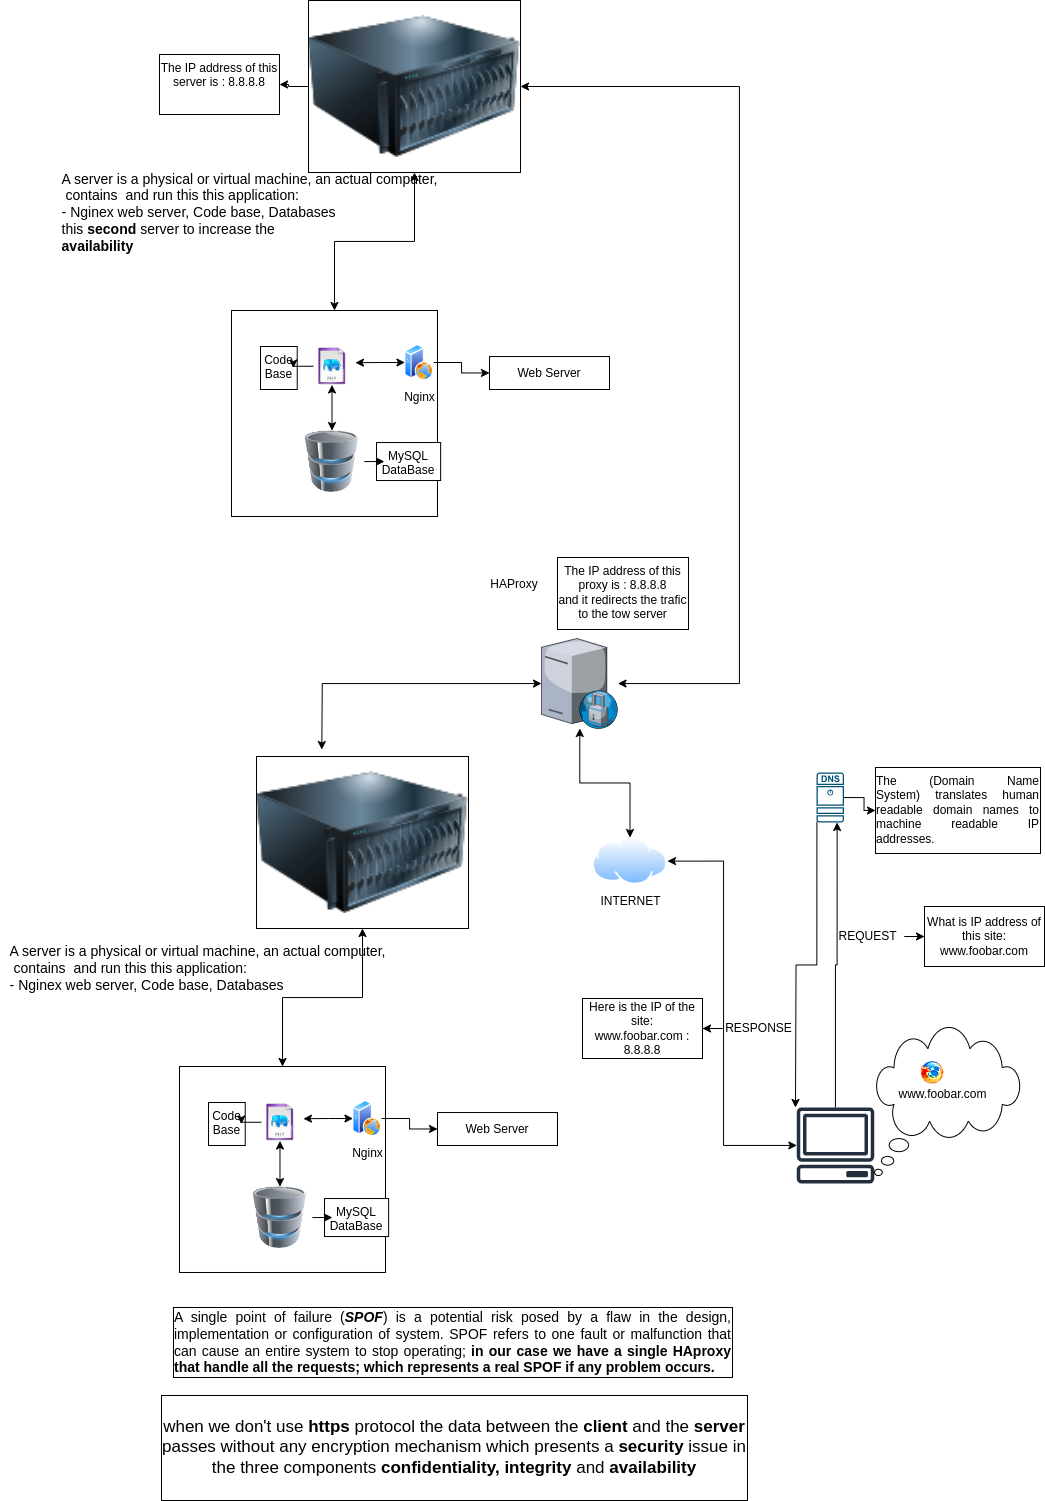

The diagram above was exported from draw.io. Its source (the exported page's mxGraphModel, read from the mxfile embedded in the PNG):
<mxGraphModel dx="2255" dy="2041" grid="0" gridSize="10" guides="1" tooltips="1" connect="1" arrows="1" fold="1" page="1" pageScale="1" pageWidth="850" pageHeight="1100" math="0" shadow="0">
  <root>
    <mxCell id="0" />
    <mxCell id="1" parent="0" />
    <mxCell id="wEINlkDdl4qE1yFCbd_n-14" style="edgeStyle=orthogonalEdgeStyle;rounded=0;orthogonalLoop=1;jettySize=auto;html=1;entryX=0.5;entryY=0;entryDx=0;entryDy=0;startArrow=classic;startFill=1;" edge="1" parent="1" source="wEINlkDdl4qE1yFCbd_n-3" target="wEINlkDdl4qE1yFCbd_n-7">
      <mxGeometry relative="1" as="geometry" />
    </mxCell>
    <mxCell id="wEINlkDdl4qE1yFCbd_n-3" value="" style="image;html=1;image=img/lib/clip_art/computers/Server_128x128.png;imageBackground=default;imageBorder=default;" vertex="1" parent="1">
      <mxGeometry x="95" y="33" width="212" height="172" as="geometry" />
    </mxCell>
    <mxCell id="wEINlkDdl4qE1yFCbd_n-12" value="" style="group" vertex="1" connectable="0" parent="1">
      <mxGeometry x="27" y="351" width="232.5" height="222" as="geometry" />
    </mxCell>
    <mxCell id="wEINlkDdl4qE1yFCbd_n-13" value="" style="group" vertex="1" connectable="0" parent="wEINlkDdl4qE1yFCbd_n-12">
      <mxGeometry x="18.5" y="-4.004076655052264" width="232.5" height="222" as="geometry" />
    </mxCell>
    <mxCell id="wEINlkDdl4qE1yFCbd_n-38" value="" style="group" vertex="1" connectable="0" parent="wEINlkDdl4qE1yFCbd_n-13">
      <mxGeometry x="-27.500313588850176" y="-4" width="232.5" height="222" as="geometry" />
    </mxCell>
    <mxCell id="wEINlkDdl4qE1yFCbd_n-7" value="" style="whiteSpace=wrap;html=1;aspect=fixed;fillColor=none;" vertex="1" parent="wEINlkDdl4qE1yFCbd_n-38">
      <mxGeometry width="205.99065420560748" height="205.99065420560748" as="geometry" />
    </mxCell>
    <mxCell id="wEINlkDdl4qE1yFCbd_n-8" value="Nginx" style="image;aspect=fixed;perimeter=ellipsePerimeter;html=1;align=center;shadow=0;dashed=0;spacingTop=3;image=img/lib/active_directory/web_server.svg;" vertex="1" parent="wEINlkDdl4qE1yFCbd_n-38">
      <mxGeometry x="173.4336236933798" y="34.09456445993031" width="28.709498843987102" height="35.88687355498388" as="geometry" />
    </mxCell>
    <mxCell id="wEINlkDdl4qE1yFCbd_n-10" style="edgeStyle=orthogonalEdgeStyle;rounded=0;orthogonalLoop=1;jettySize=auto;html=1;exitX=0;exitY=0.5;exitDx=0;exitDy=0;startArrow=classic;startFill=1;" edge="1" parent="wEINlkDdl4qE1yFCbd_n-38" source="wEINlkDdl4qE1yFCbd_n-8">
      <mxGeometry relative="1" as="geometry">
        <mxPoint x="123.94599303135888" y="52.21254355400697" as="targetPoint" />
      </mxGeometry>
    </mxCell>
    <mxCell id="wEINlkDdl4qE1yFCbd_n-11" value="" style="image;html=1;image=img/lib/clip_art/computers/Database_128x128.png" vertex="1" parent="wEINlkDdl4qE1yFCbd_n-38">
      <mxGeometry x="68.07909407665505" y="120.09675958188154" width="64.80836236933798" height="61.88153310104529" as="geometry" />
    </mxCell>
    <mxCell id="wEINlkDdl4qE1yFCbd_n-40" style="edgeStyle=orthogonalEdgeStyle;rounded=0;orthogonalLoop=1;jettySize=auto;html=1;exitX=0.5;exitY=1;exitDx=0;exitDy=0;endArrow=classic;endFill=1;startArrow=classic;startFill=1;" edge="1" parent="wEINlkDdl4qE1yFCbd_n-38" source="wEINlkDdl4qE1yFCbd_n-37" target="wEINlkDdl4qE1yFCbd_n-11">
      <mxGeometry relative="1" as="geometry" />
    </mxCell>
    <mxCell id="wEINlkDdl4qE1yFCbd_n-37" value="" style="shape=image;html=1;verticalAlign=top;verticalLabelPosition=bottom;labelBackgroundColor=#ffffff;imageAspect=0;aspect=fixed;image=https://cdn1.iconfinder.com/data/icons/Futurosoft%20Icons%200.5.2/128x128/mimetypes/php.png" vertex="1" parent="wEINlkDdl4qE1yFCbd_n-38">
      <mxGeometry x="81.82055749128921" y="37.12891986062718" width="37.322348497183235" height="37.322348497183235" as="geometry" />
    </mxCell>
    <mxCell id="wEINlkDdl4qE1yFCbd_n-50" value="MySQL DataBase" style="whiteSpace=wrap;html=1;verticalAlign=top;labelBackgroundColor=default;" vertex="1" parent="wEINlkDdl4qE1yFCbd_n-38">
      <mxGeometry x="145.0003135888502" y="132.03407665505227" width="64.14" height="38" as="geometry" />
    </mxCell>
    <mxCell id="wEINlkDdl4qE1yFCbd_n-51" value="" style="edgeStyle=orthogonalEdgeStyle;rounded=0;orthogonalLoop=1;jettySize=auto;html=1;" edge="1" parent="wEINlkDdl4qE1yFCbd_n-38" source="wEINlkDdl4qE1yFCbd_n-11" target="wEINlkDdl4qE1yFCbd_n-50">
      <mxGeometry relative="1" as="geometry" />
    </mxCell>
    <mxCell id="wEINlkDdl4qE1yFCbd_n-15" value="&lt;div style=&quot;text-align: justify;&quot;&gt;&lt;span style=&quot;font-size: 14px; background-color: initial;&quot;&gt;A server is a physical or virtual machine, an actual computer,&lt;/span&gt;&lt;/div&gt;&lt;font style=&quot;font-size: 14px;&quot;&gt;&lt;div style=&quot;text-align: justify;&quot;&gt;&lt;span style=&quot;background-color: initial;&quot;&gt;&amp;nbsp;contains&amp;nbsp; and run this this application:&lt;/span&gt;&lt;/div&gt;&lt;div style=&quot;text-align: justify;&quot;&gt;&lt;span style=&quot;background-color: initial;&quot;&gt;- Nginex web server, Code base, Databases&lt;/span&gt;&lt;/div&gt;&lt;/font&gt;" style="text;html=1;align=center;verticalAlign=middle;resizable=0;points=[];autosize=1;strokeColor=none;fillColor=none;" vertex="1" parent="1">
      <mxGeometry x="-161" y="214" width="394" height="62" as="geometry" />
    </mxCell>
    <mxCell id="wEINlkDdl4qE1yFCbd_n-23" style="edgeStyle=orthogonalEdgeStyle;rounded=0;orthogonalLoop=1;jettySize=auto;html=1;exitX=0.015;exitY=0.985;exitDx=0;exitDy=0;exitPerimeter=0;" edge="1" parent="1" source="wEINlkDdl4qE1yFCbd_n-16">
      <mxGeometry relative="1" as="geometry">
        <mxPoint x="634" y="384" as="targetPoint" />
      </mxGeometry>
    </mxCell>
    <mxCell id="wEINlkDdl4qE1yFCbd_n-46" value="" style="edgeStyle=orthogonalEdgeStyle;rounded=0;orthogonalLoop=1;jettySize=auto;html=1;" edge="1" parent="1" source="wEINlkDdl4qE1yFCbd_n-16" target="wEINlkDdl4qE1yFCbd_n-45">
      <mxGeometry relative="1" as="geometry" />
    </mxCell>
    <mxCell id="wEINlkDdl4qE1yFCbd_n-16" value="" style="sketch=0;points=[[0.015,0.015,0],[0.985,0.015,0],[0.985,0.985,0],[0.015,0.985,0],[0.25,0,0],[0.5,0,0],[0.75,0,0],[1,0.25,0],[1,0.5,0],[1,0.75,0],[0.75,1,0],[0.5,1,0],[0.25,1,0],[0,0.75,0],[0,0.5,0],[0,0.25,0]];verticalLabelPosition=bottom;html=1;verticalAlign=top;aspect=fixed;align=center;pointerEvents=1;shape=mxgraph.cisco19.dns_server;fillColor=#005073;strokeColor=none;" vertex="1" parent="1">
      <mxGeometry x="655" y="49" width="27.500000000000004" height="50" as="geometry" />
    </mxCell>
    <mxCell id="wEINlkDdl4qE1yFCbd_n-44" style="edgeStyle=orthogonalEdgeStyle;rounded=0;orthogonalLoop=1;jettySize=auto;html=1;entryX=1;entryY=0.5;entryDx=0;entryDy=0;startArrow=classic;startFill=1;" edge="1" parent="1" source="wEINlkDdl4qE1yFCbd_n-17" target="wEINlkDdl4qE1yFCbd_n-41">
      <mxGeometry relative="1" as="geometry">
        <Array as="points">
          <mxPoint x="562" y="422" />
          <mxPoint x="562" y="138" />
        </Array>
      </mxGeometry>
    </mxCell>
    <mxCell id="wEINlkDdl4qE1yFCbd_n-17" value="" style="sketch=0;outlineConnect=0;fontColor=#232F3E;gradientColor=none;fillColor=#232F3D;strokeColor=none;dashed=0;verticalLabelPosition=bottom;verticalAlign=top;align=center;html=1;fontSize=12;fontStyle=0;aspect=fixed;pointerEvents=1;shape=mxgraph.aws4.client;" vertex="1" parent="1">
      <mxGeometry x="635" y="384" width="78" height="76" as="geometry" />
    </mxCell>
    <mxCell id="wEINlkDdl4qE1yFCbd_n-18" value="" style="shape=image;html=1;verticalAlign=top;verticalLabelPosition=bottom;labelBackgroundColor=#ffffff;imageAspect=0;aspect=fixed;image=https://cdn1.iconfinder.com/data/icons/KDE_Crystal_Diamond_2.5_Classical_Mod/22x22/apps/firefox2.png" vertex="1" parent="1">
      <mxGeometry x="759" y="338" width="24" height="24" as="geometry" />
    </mxCell>
    <mxCell id="wEINlkDdl4qE1yFCbd_n-21" value="www.foobar.com" style="text;html=1;align=center;verticalAlign=middle;resizable=0;points=[];autosize=1;strokeColor=none;fillColor=none;" vertex="1" parent="1">
      <mxGeometry x="728" y="358" width="106" height="26" as="geometry" />
    </mxCell>
    <mxCell id="wEINlkDdl4qE1yFCbd_n-22" style="edgeStyle=orthogonalEdgeStyle;rounded=0;orthogonalLoop=1;jettySize=auto;html=1;entryX=0.75;entryY=1;entryDx=0;entryDy=0;entryPerimeter=0;" edge="1" parent="1" source="wEINlkDdl4qE1yFCbd_n-17" target="wEINlkDdl4qE1yFCbd_n-16">
      <mxGeometry relative="1" as="geometry" />
    </mxCell>
    <mxCell id="wEINlkDdl4qE1yFCbd_n-30" value="" style="edgeStyle=orthogonalEdgeStyle;rounded=0;orthogonalLoop=1;jettySize=auto;html=1;" edge="1" parent="1" source="wEINlkDdl4qE1yFCbd_n-24" target="wEINlkDdl4qE1yFCbd_n-29">
      <mxGeometry relative="1" as="geometry" />
    </mxCell>
    <mxCell id="wEINlkDdl4qE1yFCbd_n-24" value="REQUEST" style="text;html=1;align=center;verticalAlign=middle;resizable=0;points=[];autosize=1;strokeColor=none;fillColor=none;" vertex="1" parent="1">
      <mxGeometry x="668" y="200" width="76" height="26" as="geometry" />
    </mxCell>
    <mxCell id="wEINlkDdl4qE1yFCbd_n-32" value="" style="edgeStyle=orthogonalEdgeStyle;rounded=0;orthogonalLoop=1;jettySize=auto;html=1;" edge="1" parent="1" source="wEINlkDdl4qE1yFCbd_n-25" target="wEINlkDdl4qE1yFCbd_n-31">
      <mxGeometry relative="1" as="geometry" />
    </mxCell>
    <mxCell id="wEINlkDdl4qE1yFCbd_n-25" value="RESPONSE" style="text;html=1;align=center;verticalAlign=middle;resizable=0;points=[];autosize=1;strokeColor=none;fillColor=none;" vertex="1" parent="1">
      <mxGeometry x="554" y="292" width="85" height="26" as="geometry" />
    </mxCell>
    <mxCell id="wEINlkDdl4qE1yFCbd_n-26" value="" style="whiteSpace=wrap;html=1;shape=mxgraph.basic.cloud_callout;fillColor=none;" vertex="1" parent="1">
      <mxGeometry x="713" y="304" width="146" height="148" as="geometry" />
    </mxCell>
    <mxCell id="wEINlkDdl4qE1yFCbd_n-29" value="What is IP address of this site:&lt;br&gt;www.foobar.com" style="whiteSpace=wrap;html=1;" vertex="1" parent="1">
      <mxGeometry x="763" y="183" width="120" height="60" as="geometry" />
    </mxCell>
    <mxCell id="wEINlkDdl4qE1yFCbd_n-31" value="Here is the IP of the site:&lt;br&gt;www.foobar.com : 8.8.8.8" style="whiteSpace=wrap;html=1;" vertex="1" parent="1">
      <mxGeometry x="421" y="275" width="120" height="60" as="geometry" />
    </mxCell>
    <mxCell id="wEINlkDdl4qE1yFCbd_n-35" value="The IP address of this proxy is : 8.8.8.8&lt;br&gt;and it redirects the trafic to the tow server" style="whiteSpace=wrap;html=1;verticalAlign=top;labelBackgroundColor=default;" vertex="1" parent="1">
      <mxGeometry x="396" y="-166" width="131" height="72" as="geometry" />
    </mxCell>
    <mxCell id="wEINlkDdl4qE1yFCbd_n-81" style="edgeStyle=orthogonalEdgeStyle;rounded=0;orthogonalLoop=1;jettySize=auto;html=1;exitX=0.5;exitY=0;exitDx=0;exitDy=0;startArrow=classic;startFill=1;" edge="1" parent="1" source="wEINlkDdl4qE1yFCbd_n-41" target="wEINlkDdl4qE1yFCbd_n-77">
      <mxGeometry relative="1" as="geometry" />
    </mxCell>
    <mxCell id="wEINlkDdl4qE1yFCbd_n-41" value="INTERNET" style="image;aspect=fixed;perimeter=ellipsePerimeter;html=1;align=center;shadow=0;dashed=0;spacingTop=3;image=img/lib/active_directory/internet_cloud.svg;" vertex="1" parent="1">
      <mxGeometry x="431" y="114" width="75" height="47.25" as="geometry" />
    </mxCell>
    <mxCell id="wEINlkDdl4qE1yFCbd_n-45" value="&lt;div style=&quot;text-align: justify;&quot;&gt;&lt;span style=&quot;background-color: initial;&quot;&gt;The (Domain Name System)&amp;nbsp;translates human readable domain names to machine readable IP addresses.&lt;/span&gt;&lt;/div&gt;" style="whiteSpace=wrap;html=1;verticalAlign=top;sketch=0;" vertex="1" parent="1">
      <mxGeometry x="714" y="44" width="165" height="86" as="geometry" />
    </mxCell>
    <mxCell id="wEINlkDdl4qE1yFCbd_n-48" value="Code Base" style="whiteSpace=wrap;html=1;verticalAlign=top;labelBackgroundColor=#ffffff;" vertex="1" parent="1">
      <mxGeometry x="47" y="379" width="36.73" height="43" as="geometry" />
    </mxCell>
    <mxCell id="wEINlkDdl4qE1yFCbd_n-49" value="" style="edgeStyle=orthogonalEdgeStyle;rounded=0;orthogonalLoop=1;jettySize=auto;html=1;" edge="1" parent="1" source="wEINlkDdl4qE1yFCbd_n-37" target="wEINlkDdl4qE1yFCbd_n-48">
      <mxGeometry relative="1" as="geometry" />
    </mxCell>
    <mxCell id="wEINlkDdl4qE1yFCbd_n-52" value="Web Server" style="whiteSpace=wrap;html=1;verticalAlign=top;labelBackgroundColor=default;shadow=0;dashed=0;spacingTop=3;" vertex="1" parent="1">
      <mxGeometry x="276" y="389.03" width="120" height="32.97" as="geometry" />
    </mxCell>
    <mxCell id="wEINlkDdl4qE1yFCbd_n-53" value="" style="edgeStyle=orthogonalEdgeStyle;rounded=0;orthogonalLoop=1;jettySize=auto;html=1;" edge="1" parent="1" source="wEINlkDdl4qE1yFCbd_n-8" target="wEINlkDdl4qE1yFCbd_n-52">
      <mxGeometry relative="1" as="geometry" />
    </mxCell>
    <mxCell id="wEINlkDdl4qE1yFCbd_n-54" value="&lt;div style=&quot;text-align: justify;&quot;&gt;&lt;span style=&quot;background-color: initial; font-size: 14px;&quot;&gt;A single point of failure (&lt;b&gt;&lt;i&gt;SPOF&lt;/i&gt;&lt;/b&gt;) is a potential risk posed by a flaw in the design, implementation or configuration of system. SPOF refers to one fault or malfunction that can cause an entire system to stop operating; &lt;b&gt;in our case we have a single HAproxy that handle all the requests; which represents a real SPOF if any problem occurs.&lt;/b&gt;&lt;/span&gt;&lt;/div&gt;" style="whiteSpace=wrap;html=1;" vertex="1" parent="1">
      <mxGeometry x="12" y="584" width="559" height="70" as="geometry" />
    </mxCell>
    <mxCell id="wEINlkDdl4qE1yFCbd_n-55" value="&lt;font style=&quot;font-size: 17px;&quot;&gt;when we don't use &lt;b&gt;https&lt;/b&gt; protocol the data between the &lt;b&gt;client&lt;/b&gt; and the &lt;b&gt;server&lt;/b&gt; passes without any encryption mechanism which presents a &lt;b&gt;security&lt;/b&gt; issue in the three components&amp;nbsp;&lt;b&gt;confidentiality,&lt;/b&gt; &lt;b&gt;integrity&lt;/b&gt; and &lt;b&gt;availability&lt;/b&gt;&lt;br&gt;&lt;/font&gt;" style="whiteSpace=wrap;html=1;" vertex="1" parent="1">
      <mxGeometry y="672" width="586" height="105" as="geometry" />
    </mxCell>
    <mxCell id="wEINlkDdl4qE1yFCbd_n-56" style="edgeStyle=orthogonalEdgeStyle;rounded=0;orthogonalLoop=1;jettySize=auto;html=1;entryX=0.5;entryY=0;entryDx=0;entryDy=0;startArrow=classic;startFill=1;" edge="1" parent="1" source="wEINlkDdl4qE1yFCbd_n-58" target="wEINlkDdl4qE1yFCbd_n-62">
      <mxGeometry relative="1" as="geometry" />
    </mxCell>
    <mxCell id="wEINlkDdl4qE1yFCbd_n-57" value="" style="edgeStyle=orthogonalEdgeStyle;rounded=0;orthogonalLoop=1;jettySize=auto;html=1;" edge="1" parent="1" source="wEINlkDdl4qE1yFCbd_n-58" target="wEINlkDdl4qE1yFCbd_n-71">
      <mxGeometry relative="1" as="geometry" />
    </mxCell>
    <mxCell id="wEINlkDdl4qE1yFCbd_n-58" value="" style="image;html=1;image=img/lib/clip_art/computers/Server_128x128.png;imageBackground=default;imageBorder=default;" vertex="1" parent="1">
      <mxGeometry x="147" y="-723" width="212" height="172" as="geometry" />
    </mxCell>
    <mxCell id="wEINlkDdl4qE1yFCbd_n-59" value="" style="group" vertex="1" connectable="0" parent="1">
      <mxGeometry x="79" y="-405" width="232.5" height="222" as="geometry" />
    </mxCell>
    <mxCell id="wEINlkDdl4qE1yFCbd_n-60" value="" style="group" vertex="1" connectable="0" parent="wEINlkDdl4qE1yFCbd_n-59">
      <mxGeometry x="18.5" y="-4.004076655052264" width="232.5" height="222" as="geometry" />
    </mxCell>
    <mxCell id="wEINlkDdl4qE1yFCbd_n-61" value="" style="group" vertex="1" connectable="0" parent="wEINlkDdl4qE1yFCbd_n-60">
      <mxGeometry x="-27.500313588850176" y="-4" width="232.5" height="222" as="geometry" />
    </mxCell>
    <mxCell id="wEINlkDdl4qE1yFCbd_n-62" value="" style="whiteSpace=wrap;html=1;aspect=fixed;fillColor=none;" vertex="1" parent="wEINlkDdl4qE1yFCbd_n-61">
      <mxGeometry width="205.99065420560748" height="205.99065420560748" as="geometry" />
    </mxCell>
    <mxCell id="wEINlkDdl4qE1yFCbd_n-63" value="Nginx" style="image;aspect=fixed;perimeter=ellipsePerimeter;html=1;align=center;shadow=0;dashed=0;spacingTop=3;image=img/lib/active_directory/web_server.svg;" vertex="1" parent="wEINlkDdl4qE1yFCbd_n-61">
      <mxGeometry x="173.4336236933798" y="34.09456445993031" width="28.709498843987102" height="35.88687355498388" as="geometry" />
    </mxCell>
    <mxCell id="wEINlkDdl4qE1yFCbd_n-64" style="edgeStyle=orthogonalEdgeStyle;rounded=0;orthogonalLoop=1;jettySize=auto;html=1;exitX=0;exitY=0.5;exitDx=0;exitDy=0;startArrow=classic;startFill=1;" edge="1" parent="wEINlkDdl4qE1yFCbd_n-61" source="wEINlkDdl4qE1yFCbd_n-63">
      <mxGeometry relative="1" as="geometry">
        <mxPoint x="123.94599303135888" y="52.21254355400697" as="targetPoint" />
      </mxGeometry>
    </mxCell>
    <mxCell id="wEINlkDdl4qE1yFCbd_n-65" value="" style="image;html=1;image=img/lib/clip_art/computers/Database_128x128.png" vertex="1" parent="wEINlkDdl4qE1yFCbd_n-61">
      <mxGeometry x="68.07909407665505" y="120.09675958188154" width="64.80836236933798" height="61.88153310104529" as="geometry" />
    </mxCell>
    <mxCell id="wEINlkDdl4qE1yFCbd_n-66" style="edgeStyle=orthogonalEdgeStyle;rounded=0;orthogonalLoop=1;jettySize=auto;html=1;exitX=0.5;exitY=1;exitDx=0;exitDy=0;endArrow=classic;endFill=1;startArrow=classic;startFill=1;" edge="1" parent="wEINlkDdl4qE1yFCbd_n-61" source="wEINlkDdl4qE1yFCbd_n-67" target="wEINlkDdl4qE1yFCbd_n-65">
      <mxGeometry relative="1" as="geometry" />
    </mxCell>
    <mxCell id="wEINlkDdl4qE1yFCbd_n-67" value="" style="shape=image;html=1;verticalAlign=top;verticalLabelPosition=bottom;labelBackgroundColor=#ffffff;imageAspect=0;aspect=fixed;image=https://cdn1.iconfinder.com/data/icons/Futurosoft%20Icons%200.5.2/128x128/mimetypes/php.png" vertex="1" parent="wEINlkDdl4qE1yFCbd_n-61">
      <mxGeometry x="81.82055749128921" y="37.12891986062718" width="37.322348497183235" height="37.322348497183235" as="geometry" />
    </mxCell>
    <mxCell id="wEINlkDdl4qE1yFCbd_n-68" value="MySQL DataBase" style="whiteSpace=wrap;html=1;verticalAlign=top;labelBackgroundColor=default;" vertex="1" parent="wEINlkDdl4qE1yFCbd_n-61">
      <mxGeometry x="145.0003135888502" y="132.03407665505227" width="64.14" height="38" as="geometry" />
    </mxCell>
    <mxCell id="wEINlkDdl4qE1yFCbd_n-69" value="" style="edgeStyle=orthogonalEdgeStyle;rounded=0;orthogonalLoop=1;jettySize=auto;html=1;" edge="1" parent="wEINlkDdl4qE1yFCbd_n-61" source="wEINlkDdl4qE1yFCbd_n-65" target="wEINlkDdl4qE1yFCbd_n-68">
      <mxGeometry relative="1" as="geometry" />
    </mxCell>
    <mxCell id="wEINlkDdl4qE1yFCbd_n-70" value="&lt;div style=&quot;text-align: justify;&quot;&gt;&lt;span style=&quot;font-size: 14px; background-color: initial;&quot;&gt;A server is a physical or virtual machine, an actual computer,&lt;/span&gt;&lt;/div&gt;&lt;font style=&quot;font-size: 14px;&quot;&gt;&lt;div style=&quot;text-align: justify;&quot;&gt;&lt;span style=&quot;background-color: initial;&quot;&gt;&amp;nbsp;contains&amp;nbsp; and run this this application:&lt;/span&gt;&lt;/div&gt;&lt;div style=&quot;text-align: justify;&quot;&gt;&lt;span style=&quot;background-color: initial;&quot;&gt;- Nginex web server, Code base, Databases&lt;/span&gt;&lt;/div&gt;&lt;div style=&quot;text-align: justify;&quot;&gt;&lt;span style=&quot;background-color: initial;&quot;&gt;this &lt;b&gt;second&lt;/b&gt; server to increase the&amp;nbsp;&lt;/span&gt;&lt;/div&gt;&lt;/font&gt;&lt;div style=&quot;text-align: justify;&quot;&gt;&lt;span style=&quot;background-color: initial; font-size: 14px;&quot;&gt;&lt;b&gt;availability&lt;/b&gt;&lt;/span&gt;&lt;/div&gt;" style="text;html=1;align=center;verticalAlign=middle;resizable=0;points=[];autosize=1;strokeColor=none;fillColor=none;" vertex="1" parent="1">
      <mxGeometry x="-109" y="-559" width="394" height="96" as="geometry" />
    </mxCell>
    <mxCell id="wEINlkDdl4qE1yFCbd_n-71" value="The IP address of this server is : 8.8.8.8" style="whiteSpace=wrap;html=1;verticalAlign=top;labelBackgroundColor=default;" vertex="1" parent="1">
      <mxGeometry x="-2" y="-669" width="120" height="60" as="geometry" />
    </mxCell>
    <mxCell id="wEINlkDdl4qE1yFCbd_n-72" value="Code Base" style="whiteSpace=wrap;html=1;verticalAlign=top;labelBackgroundColor=#ffffff;" vertex="1" parent="1">
      <mxGeometry x="99" y="-377" width="36.73" height="43" as="geometry" />
    </mxCell>
    <mxCell id="wEINlkDdl4qE1yFCbd_n-73" value="" style="edgeStyle=orthogonalEdgeStyle;rounded=0;orthogonalLoop=1;jettySize=auto;html=1;" edge="1" parent="1" source="wEINlkDdl4qE1yFCbd_n-67" target="wEINlkDdl4qE1yFCbd_n-72">
      <mxGeometry relative="1" as="geometry" />
    </mxCell>
    <mxCell id="wEINlkDdl4qE1yFCbd_n-74" value="Web Server" style="whiteSpace=wrap;html=1;verticalAlign=top;labelBackgroundColor=default;shadow=0;dashed=0;spacingTop=3;" vertex="1" parent="1">
      <mxGeometry x="328" y="-366.97" width="120" height="32.97" as="geometry" />
    </mxCell>
    <mxCell id="wEINlkDdl4qE1yFCbd_n-75" value="" style="edgeStyle=orthogonalEdgeStyle;rounded=0;orthogonalLoop=1;jettySize=auto;html=1;" edge="1" parent="1" source="wEINlkDdl4qE1yFCbd_n-63" target="wEINlkDdl4qE1yFCbd_n-74">
      <mxGeometry relative="1" as="geometry" />
    </mxCell>
    <mxCell id="wEINlkDdl4qE1yFCbd_n-80" style="edgeStyle=orthogonalEdgeStyle;rounded=0;orthogonalLoop=1;jettySize=auto;html=1;startArrow=classic;startFill=1;" edge="1" parent="1" source="wEINlkDdl4qE1yFCbd_n-77">
      <mxGeometry relative="1" as="geometry">
        <mxPoint x="160.294117647059" y="26.05882352941171" as="targetPoint" />
      </mxGeometry>
    </mxCell>
    <mxCell id="wEINlkDdl4qE1yFCbd_n-83" style="edgeStyle=orthogonalEdgeStyle;rounded=0;orthogonalLoop=1;jettySize=auto;html=1;entryX=1;entryY=0.5;entryDx=0;entryDy=0;startArrow=classic;startFill=1;" edge="1" parent="1" source="wEINlkDdl4qE1yFCbd_n-77" target="wEINlkDdl4qE1yFCbd_n-58">
      <mxGeometry relative="1" as="geometry">
        <Array as="points">
          <mxPoint x="578" y="-40" />
          <mxPoint x="578" y="-637" />
        </Array>
      </mxGeometry>
    </mxCell>
    <mxCell id="wEINlkDdl4qE1yFCbd_n-77" value="" style="verticalLabelPosition=bottom;sketch=0;aspect=fixed;html=1;verticalAlign=top;strokeColor=none;align=center;outlineConnect=0;shape=mxgraph.citrix.proxy_server;" vertex="1" parent="1">
      <mxGeometry x="380" y="-85" width="76.5" height="90" as="geometry" />
    </mxCell>
    <mxCell id="wEINlkDdl4qE1yFCbd_n-84" value="HAProxy" style="text;html=1;strokeColor=none;fillColor=none;align=center;verticalAlign=middle;whiteSpace=wrap;rounded=0;" vertex="1" parent="1">
      <mxGeometry x="323" y="-154" width="60" height="30" as="geometry" />
    </mxCell>
  </root>
</mxGraphModel>